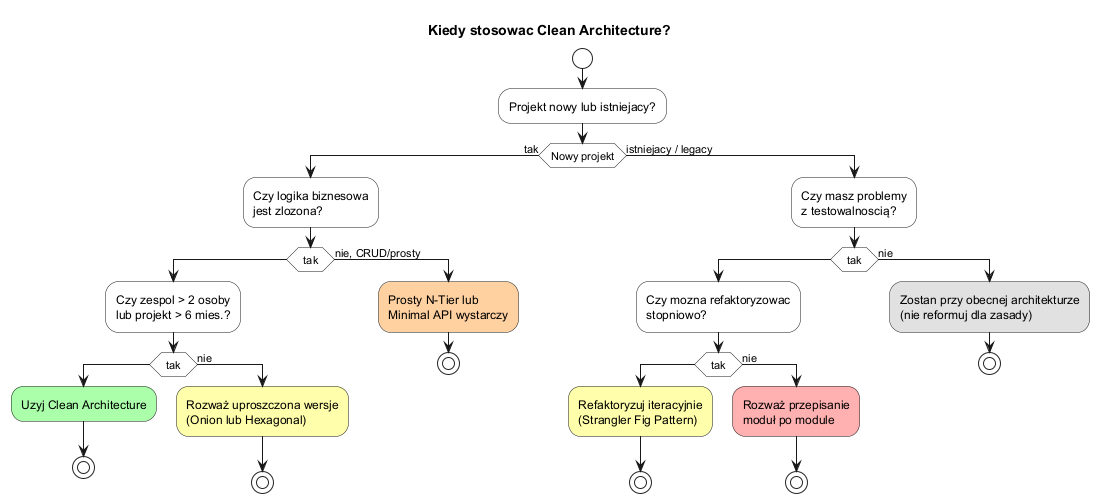

The diagram above was rendered by PlantUML. Its source (embedded in the PNG):
@startuml ca_kiedy
<style>
root {
  BackgroundColor #FEFEFE
}
</style>
title Kiedy stosowac Clean Architecture?

start

:Projekt nowy lub istniejacy?;

if (Nowy projekt) then (tak)
  :Czy logika biznesowa\njest zlozona?;
  if (tak) then
    :Czy zespol > 2 osoby\nlub projekt > 6 mies.?;
    if (tak) then
      :Uzyj Clean Architecture; <<#AAFFAA>>
      stop
    else (nie)
      :Rozważ uproszczona wersje\n(Onion lub Hexagonal); <<#FFFFAA>>
      stop
    endif
  else (nie, CRUD/prosty)
    :Prosty N-Tier lub\nMinimal API wystarczy; <<#FFD0A0>>
    stop
  endif
else (istniejacy / legacy)
  :Czy masz problemy\nz testowalnoscią?;
  if (tak) then
    :Czy mozna refaktoryzowac\nstopniowo?;
    if (tak) then
      :Refaktoryzuj iteracyjnie\n(Strangler Fig Pattern); <<#FFFFAA>>
      stop
    else (nie)
      :Rozważ przepisanie\nmoduł po module; <<#FFB0B0>>
      stop
    endif
  else (nie)
    :Zostan przy obecnej architekturze\n(nie reformuj dla zasady); <<#E0E0E0>>
    stop
  endif
endif
@enduml